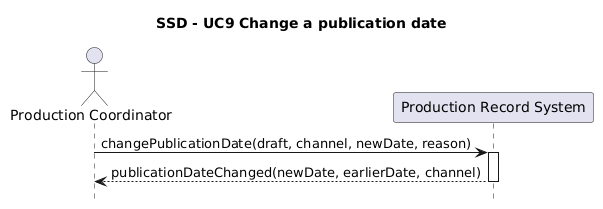

The diagram above was rendered by PlantUML. Its source (embedded in the PNG):
@startuml
title SSD - UC9 Change a publication date

hide footbox

actor "Production Coordinator" as PC
participant "Production Record System" as S

PC -> S : changePublicationDate(draft, channel, newDate, reason)
activate S
S --> PC : publicationDateChanged(newDate, earlierDate, channel)
deactivate S
@enduml